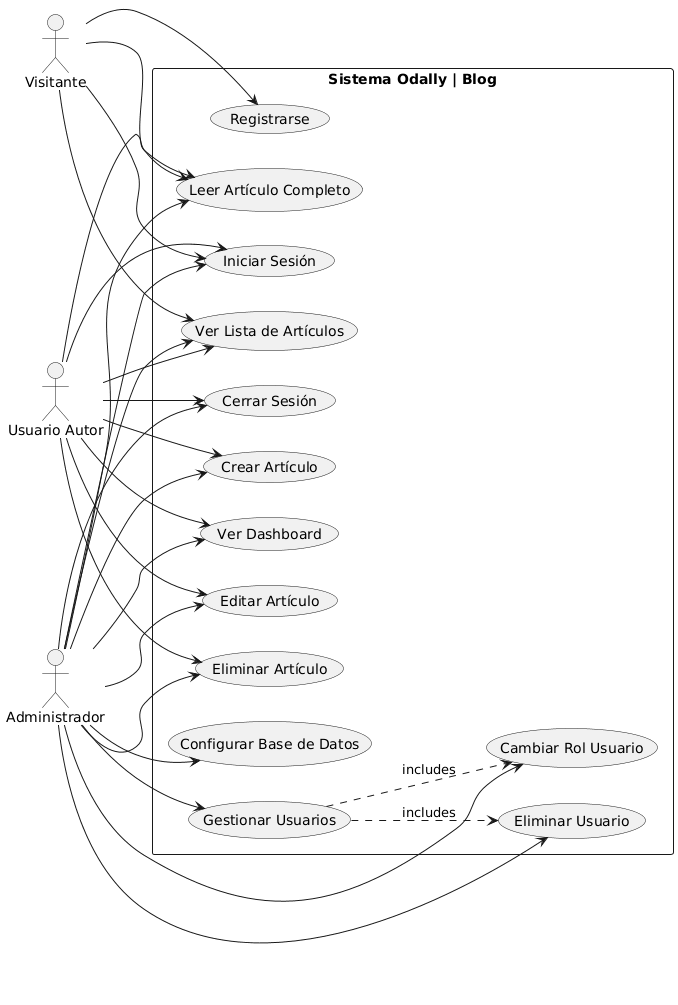

The diagram above was rendered by PlantUML. Its source (embedded in the PNG):
@startuml
left to right direction

actor Visitante
actor "Usuario Autor" as Autor
actor Administrador

rectangle "Sistema Odally | Blog" {
  usecase "Ver Lista de Artículos" as UC1
  usecase "Leer Artículo Completo" as UC2
  usecase "Registrarse" as UC3
  usecase "Iniciar Sesión" as UC4
  usecase "Cerrar Sesión" as UC5
  usecase "Crear Artículo" as UC6
  usecase "Editar Artículo" as UC7
  usecase "Eliminar Artículo" as UC8
  usecase "Ver Dashboard" as UC9
  usecase "Gestionar Usuarios" as UC10
  usecase "Cambiar Rol Usuario" as UC11
  usecase "Eliminar Usuario" as UC12
  usecase "Configurar Base de Datos" as UC13
  
  UC10 ..> UC11 : includes
  UC10 ..> UC12 : includes
}

Visitante --> UC1
Visitante --> UC2
Visitante --> UC3
Visitante --> UC4

Autor --> UC1
Autor --> UC2
Autor --> UC4
Autor --> UC5
Autor --> UC6
Autor --> UC7
Autor --> UC8
Autor --> UC9

Administrador --> UC1
Administrador --> UC2
Administrador --> UC4
Administrador --> UC5
Administrador --> UC6
Administrador --> UC7
Administrador --> UC8
Administrador --> UC9
Administrador --> UC10
Administrador --> UC11
Administrador --> UC12
Administrador --> UC13
@enduml